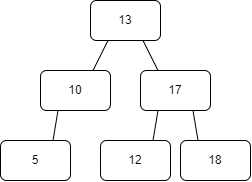

The diagram above was exported from draw.io. Its source (the exported page's mxGraphModel, read from the mxfile embedded in the PNG):
<mxGraphModel dx="554" dy="508" grid="1" gridSize="10" guides="1" tooltips="1" connect="1" arrows="1" fold="1" page="1" pageScale="1" pageWidth="850" pageHeight="1100" math="0" shadow="0">
  <root>
    <mxCell id="0" />
    <mxCell id="1" parent="0" />
    <mxCell id="RZ2R_QsWMoAWmHtU-OCi-1" value="13" style="rounded=1;whiteSpace=wrap;html=1;" vertex="1" parent="1">
      <mxGeometry x="380" y="60" width="70" height="40" as="geometry" />
    </mxCell>
    <mxCell id="RZ2R_QsWMoAWmHtU-OCi-2" value="10" style="rounded=1;whiteSpace=wrap;html=1;" vertex="1" parent="1">
      <mxGeometry x="330" y="130" width="70" height="40" as="geometry" />
    </mxCell>
    <mxCell id="RZ2R_QsWMoAWmHtU-OCi-3" value="17" style="rounded=1;whiteSpace=wrap;html=1;" vertex="1" parent="1">
      <mxGeometry x="430" y="130" width="70" height="40" as="geometry" />
    </mxCell>
    <mxCell id="RZ2R_QsWMoAWmHtU-OCi-10" value="" style="endArrow=none;html=1;rounded=0;entryX=0.25;entryY=1;entryDx=0;entryDy=0;exitX=0.75;exitY=0;exitDx=0;exitDy=0;" edge="1" parent="1" source="RZ2R_QsWMoAWmHtU-OCi-2" target="RZ2R_QsWMoAWmHtU-OCi-1">
      <mxGeometry width="50" height="50" relative="1" as="geometry">
        <mxPoint x="250" y="200" as="sourcePoint" />
        <mxPoint x="300" y="150" as="targetPoint" />
      </mxGeometry>
    </mxCell>
    <mxCell id="RZ2R_QsWMoAWmHtU-OCi-11" value="" style="endArrow=none;html=1;rounded=0;entryX=0.75;entryY=1;entryDx=0;entryDy=0;exitX=0.25;exitY=0;exitDx=0;exitDy=0;" edge="1" parent="1" source="RZ2R_QsWMoAWmHtU-OCi-3" target="RZ2R_QsWMoAWmHtU-OCi-1">
      <mxGeometry width="50" height="50" relative="1" as="geometry">
        <mxPoint x="330" y="200" as="sourcePoint" />
        <mxPoint x="370" y="130" as="targetPoint" />
      </mxGeometry>
    </mxCell>
    <mxCell id="RZ2R_QsWMoAWmHtU-OCi-12" value="5" style="rounded=1;whiteSpace=wrap;html=1;" vertex="1" parent="1">
      <mxGeometry x="290" y="200" width="70" height="40" as="geometry" />
    </mxCell>
    <mxCell id="RZ2R_QsWMoAWmHtU-OCi-13" value="" style="endArrow=none;html=1;rounded=0;entryX=0.25;entryY=1;entryDx=0;entryDy=0;exitX=0.75;exitY=0;exitDx=0;exitDy=0;" edge="1" parent="1" source="RZ2R_QsWMoAWmHtU-OCi-12" target="RZ2R_QsWMoAWmHtU-OCi-2">
      <mxGeometry width="50" height="50" relative="1" as="geometry">
        <mxPoint x="160" y="330" as="sourcePoint" />
        <mxPoint x="270" y="250" as="targetPoint" />
      </mxGeometry>
    </mxCell>
    <mxCell id="RZ2R_QsWMoAWmHtU-OCi-14" value="12" style="rounded=1;whiteSpace=wrap;html=1;" vertex="1" parent="1">
      <mxGeometry x="390" y="200" width="70" height="40" as="geometry" />
    </mxCell>
    <mxCell id="RZ2R_QsWMoAWmHtU-OCi-15" value="" style="endArrow=none;html=1;rounded=0;entryX=0.25;entryY=1;entryDx=0;entryDy=0;exitX=0.75;exitY=0;exitDx=0;exitDy=0;" edge="1" parent="1" source="RZ2R_QsWMoAWmHtU-OCi-14" target="RZ2R_QsWMoAWmHtU-OCi-3">
      <mxGeometry width="50" height="50" relative="1" as="geometry">
        <mxPoint x="220" y="330" as="sourcePoint" />
        <mxPoint x="310" y="250" as="targetPoint" />
      </mxGeometry>
    </mxCell>
    <mxCell id="RZ2R_QsWMoAWmHtU-OCi-16" value="18" style="rounded=1;whiteSpace=wrap;html=1;" vertex="1" parent="1">
      <mxGeometry x="470" y="200" width="70" height="40" as="geometry" />
    </mxCell>
    <mxCell id="RZ2R_QsWMoAWmHtU-OCi-17" value="" style="endArrow=none;html=1;rounded=0;entryX=0.75;entryY=1;entryDx=0;entryDy=0;exitX=0.25;exitY=0;exitDx=0;exitDy=0;" edge="1" parent="1" source="RZ2R_QsWMoAWmHtU-OCi-16" target="RZ2R_QsWMoAWmHtU-OCi-3">
      <mxGeometry width="50" height="50" relative="1" as="geometry">
        <mxPoint x="410" y="330" as="sourcePoint" />
        <mxPoint x="500" y="250" as="targetPoint" />
      </mxGeometry>
    </mxCell>
  </root>
</mxGraphModel>